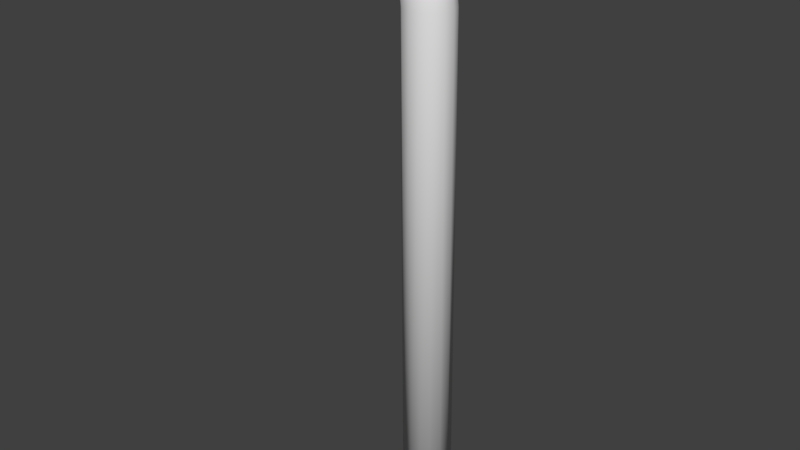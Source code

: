 # Source: Legs.blend  (saved by Blender 2.79.0; exported with 4.5.12 LTS)
import bpy
from mathutils import Matrix  # noqa: F401  (used for matrix-valued properties, if any)

bpy.ops.wm.read_factory_settings(use_empty=True)
scene = bpy.context.scene
scene.name = 'Scene'

# ---- collections
col_collection_1 = bpy.data.collections.new('Collection 1'); scene.collection.children.link(col_collection_1)

# ---- materials (node trees are filled in below, after node groups)
mat_metal = bpy.data.materials.new('Metal')
mat_metal.alpha_threshold = 0.0
mat_metal.use_transparent_shadow = False
mat_metal.roughness = 0.5

# ---- material node trees

# ---- world
world_world = bpy.data.worlds.new('World'); scene.world = world_world
world_world.color = (0.05088, 0.05088, 0.05088)
world_world.use_sun_shadow = False
world_world.sun_shadow_jitter_overblur = 0.0
world_world.cycles.sampling_method = 'MANUAL'

# ---- meshes
me_circle_001 = bpy.data.meshes.new('Circle.001')
me_circle_001.from_pydata([(-0.8829, 0.469, -0.03611), (-1.0, 0.08897, -0.03561), (-0.3946, -0.8725, -0.03611), (8.095e-06, -0.9223, -0.03561), (7.872e-06, 0.9285, -0.03561), (-0.3211, 0.8986, -0.03561), (-0.6126, 0.7608, -0.03561), (-0.9555, -0.3171, -0.03532), (-0.7289, -0.657, -0.03561), (0.3921, -0.8075, -0.03532), (0.6875, -0.5254, -0.03561), (0.8222, -0.2324, -0.03561), (0.8486, 0.08897, -0.03561), (0.7635, 0.4, -0.03561), (0.5771, 0.6632, -0.03561), (0.3119, 0.8467, -0.03561), (-0.3399, 0.9533, 0.6839), (0.001864, 0.9851, 0.6839), (-0.6502, 0.8066, 0.6839), (-0.9379, 0.4959, 0.6834), (-1.063, 0.09148, 0.6839), (-1.015, -0.3407, 0.6842), (-0.774, -0.7026, 0.6839), (-0.4182, -0.932, 0.6834), (0.001864, -0.985, 0.6839), (0.4192, -0.8628, 0.6842), (0.7337, -0.5625, 0.6839), (0.877, -0.2506, 0.6839), (0.9051, 0.09148, 0.6839), (0.8145, 0.4225, 0.6839), (0.6161, 0.7026, 0.6839), (0.3339, 0.898, 0.6839), (-0.2439, 0.9533, 1.524), (0.0746, 0.9851, 1.4), (-0.533, 0.8066, 1.636), (-0.8013, 0.496, 1.74), (-0.9178, 0.0915, 1.786), (-0.873, -0.3407, 1.769), (-0.6484, -0.7026, 1.681), (-0.317, -0.9319, 1.552), (0.0746, -0.985, 1.4), (0.4636, -0.8628, 1.249), (0.7565, -0.5625, 1.134), (0.8901, -0.2506, 1.082), (0.9163, 0.0915, 1.072), (0.8319, 0.4226, 1.105), (0.647, 0.7027, 1.177), (0.384, 0.898, 1.279), (0.002161, 0.9533, 2.345), (0.2674, 0.9851, 2.13), (-0.2387, 0.8066, 2.541), (-0.4623, 0.496, 2.722), (-0.5591, 0.09152, 2.801), (-0.5218, -0.3407, 2.771), (-0.3348, -0.7025, 2.619), (-0.05893, -0.9319, 2.394), (0.2674, -0.9849, 2.13), (0.5915, -0.8627, 1.867), (0.8354, -0.5624, 1.668), (0.9467, -0.2506, 1.578), (0.9685, 0.09152, 1.56), (0.8982, 0.4226, 1.617), (0.7442, 0.7027, 1.742), (0.5251, 0.898, 1.92), (0.6847, 0.9534, 3.191), (0.8452, 0.9851, 2.89), (0.5389, 0.8066, 3.465), (0.4033, 0.496, 3.719), (0.345, 0.09154, 3.83), (0.3677, -0.3407, 3.788), (0.4807, -0.7025, 3.575), (0.6474, -0.9319, 3.26), (0.8452, -0.9849, 2.89), (1.042, -0.8627, 2.522), (1.189, -0.5624, 2.244), (1.256, -0.2506, 2.117), (1.27, 0.09154, 2.092), (1.227, 0.4226, 2.172), (1.134, 0.7027, 2.348), (1.001, 0.8981, 2.597), (1.267, 0.9534, 3.528), (1.395, 0.9851, 3.211), (1.15, 0.8066, 3.815), (1.042, 0.496, 4.082), (0.9957, 0.09155, 4.198), (1.014, -0.3406, 4.154), (1.104, -0.7025, 3.93), (1.237, -0.9319, 3.6), (1.395, -0.9849, 3.211), (1.552, -0.8627, 2.824), (1.669, -0.5624, 2.532), (1.723, -0.2505, 2.399), (1.734, 0.09155, 2.373), (1.7, 0.4226, 2.457), (1.625, 0.7027, 2.641), (1.519, 0.8981, 2.903), (1.964, 0.9534, 3.861), (2.033, 0.9851, 3.526), (1.902, 0.8066, 4.165), (1.844, 0.496, 4.446), (1.819, 0.09157, 4.569), (1.829, -0.3406, 4.522), (1.877, -0.7025, 4.286), (1.948, -0.9319, 3.937), (2.033, -0.9849, 3.526), (2.117, -0.8627, 3.117), (2.179, -0.5624, 2.809), (2.208, -0.2505, 2.668), (2.214, 0.09157, 2.641), (2.195, 0.4226, 2.73), (2.156, 0.7027, 2.924), (2.099, 0.8981, 3.201), (2.885, 0.9534, 3.974), (2.888, 0.9852, 3.632), (2.882, 0.8067, 4.284), (2.879, 0.496, 4.572), (2.879, 0.09158, 4.697), (2.879, -0.3406, 4.649), (2.881, -0.7025, 4.408), (2.884, -0.9319, 4.052), (2.888, -0.9849, 3.632), (2.892, -0.8627, 3.215), (2.895, -0.5624, 2.901), (2.896, -0.2505, 2.757), (2.896, 0.09158, 2.729), (2.895, 0.4226, 2.82), (2.894, 0.7027, 3.018), (2.891, 0.8981, 3.3), (24.25, 0.9539, 4.168), (24.25, 0.9856, 3.826), (24.25, 0.8071, 4.478), (24.25, 0.4965, 4.766), (24.25, 0.09205, 4.891), (24.25, -0.3401, 4.843), (24.25, -0.702, 4.602), (24.25, -0.9314, 4.246), (24.25, -0.9844, 3.826), (24.26, -0.8622, 3.409), (24.26, -0.5619, 3.095), (24.26, -0.25, 2.951), (24.26, 0.09205, 2.923), (24.26, 0.4231, 3.014), (24.26, 0.7032, 3.212), (24.26, 0.8986, 3.494)], [], [(8, 2, 23, 22), (25, 26, 42, 41), (14, 15, 31, 30), (2, 3, 24, 23), (4, 5, 16, 17), (15, 4, 17, 31), (3, 9, 25, 24), (5, 6, 18, 16), (9, 10, 26, 25), (6, 0, 19, 18), (10, 11, 27, 26), (0, 1, 20, 19), (11, 12, 28, 27), (1, 7, 21, 20), (12, 13, 29, 28), (7, 8, 22, 21), (13, 14, 30, 29), (46, 47, 63, 62), (18, 19, 35, 34), (26, 27, 43, 42), (19, 20, 36, 35), (27, 28, 44, 43), (20, 21, 37, 36), (28, 29, 45, 44), (21, 22, 38, 37), (29, 30, 46, 45), (22, 23, 39, 38), (30, 31, 47, 46), (23, 24, 40, 39), (17, 16, 32, 33), (31, 17, 33, 47), (24, 25, 41, 40), (16, 18, 34, 32), (59, 60, 76, 75), (39, 40, 56, 55), (33, 32, 48, 49), (47, 33, 49, 63), (40, 41, 57, 56), (32, 34, 50, 48), (41, 42, 58, 57), (34, 35, 51, 50), (42, 43, 59, 58), (35, 36, 52, 51), (43, 44, 60, 59), (36, 37, 53, 52), (44, 45, 61, 60), (37, 38, 54, 53), (45, 46, 62, 61), (38, 39, 55, 54), (64, 66, 82, 80), (52, 53, 69, 68), (60, 61, 77, 76), (53, 54, 70, 69), (61, 62, 78, 77), (54, 55, 71, 70), (62, 63, 79, 78), (55, 56, 72, 71), (49, 48, 64, 65), (63, 49, 65, 79), (56, 57, 73, 72), (48, 50, 66, 64), (57, 58, 74, 73), (50, 51, 67, 66), (58, 59, 75, 74), (51, 52, 68, 67), (86, 87, 103, 102), (73, 74, 90, 89), (66, 67, 83, 82), (74, 75, 91, 90), (67, 68, 84, 83), (75, 76, 92, 91), (68, 69, 85, 84), (76, 77, 93, 92), (69, 70, 86, 85), (77, 78, 94, 93), (70, 71, 87, 86), (78, 79, 95, 94), (71, 72, 88, 87), (65, 64, 80, 81), (79, 65, 81, 95), (72, 73, 89, 88), (107, 108, 124, 123), (94, 95, 111, 110), (87, 88, 104, 103), (81, 80, 96, 97), (95, 81, 97, 111), (88, 89, 105, 104), (80, 82, 98, 96), (89, 90, 106, 105), (82, 83, 99, 98), (90, 91, 107, 106), (83, 84, 100, 99), (91, 92, 108, 107), (84, 85, 101, 100), (92, 93, 109, 108), (85, 86, 102, 101), (93, 94, 110, 109), (112, 114, 130, 128), (100, 101, 117, 116), (108, 109, 125, 124), (101, 102, 118, 117), (109, 110, 126, 125), (102, 103, 119, 118), (110, 111, 127, 126), (103, 104, 120, 119), (97, 96, 112, 113), (111, 97, 113, 127), (104, 105, 121, 120), (96, 98, 114, 112), (105, 106, 122, 121), (98, 99, 115, 114), (106, 107, 123, 122), (99, 100, 116, 115), (128, 130, 131, 132, 133, 134, 135, 136, 137, 138, 139, 140, 141, 142, 143, 129), (121, 122, 138, 137), (114, 115, 131, 130), (122, 123, 139, 138), (115, 116, 132, 131), (123, 124, 140, 139), (116, 117, 133, 132), (124, 125, 141, 140), (117, 118, 134, 133), (125, 126, 142, 141), (118, 119, 135, 134), (126, 127, 143, 142), (119, 120, 136, 135), (113, 112, 128, 129), (127, 113, 129, 143), (120, 121, 137, 136)])
me_circle_001.polygons.foreach_set('use_smooth', [True] * 129)
_uv = me_circle_001.uv_layers.new(name='UVMap')
_uv.uv.foreach_set('vector', [0.7333, 0.06943, 0.7428, 0.08201, 0.7046, 0.09441, 0.6945, 0.08101, 0.4342, 0.07374, 0.4483, 0.08583, 0.4271, 0.08972, 0.4076, 0.07917, 0.9243, 0.7483, 0.9157, 0.7585, 0.8779, 0.7463, 0.8871, 0.7354, 0.4636, 0.03999, 0.4637, 0.0538, 0.4269, 0.05858, 0.4269, 0.04388, 0.2847, 0.9276, 0.2811, 0.9389, 0.2518, 0.933, 0.2556, 0.921, 0.9157, 0.7585, 0.9107, 0.768, 0.8725, 0.7564, 0.8779, 0.7463, 0.4637, 0.0538, 0.4705, 0.06804, 0.4342, 0.07374, 0.4269, 0.05858, 0.2811, 0.9389, 0.2729, 0.9496, 0.2431, 0.9443, 0.2518, 0.933, 0.4705, 0.06804, 0.4838, 0.0794, 0.4483, 0.08583, 0.4342, 0.07374, 0.2729, 0.9496, 0.258, 0.96, 0.2272, 0.9554, 0.2431, 0.9443, 0.4838, 0.0794, 0.4966, 0.08511, 0.462, 0.09191, 0.4483, 0.08583, 0.6991, 0.03999, 0.709, 0.04606, 0.6686, 0.05614, 0.658, 0.04968, 0.96, 0.7252, 0.9479, 0.7306, 0.9122, 0.7166, 0.9251, 0.7108, 0.709, 0.04606, 0.7213, 0.05643, 0.6816, 0.06719, 0.6686, 0.05614, 0.9479, 0.7306, 0.9355, 0.7386, 0.899, 0.7251, 0.9122, 0.7166, 0.7213, 0.05643, 0.7333, 0.06943, 0.6945, 0.08101, 0.6816, 0.06719, 0.9355, 0.7386, 0.9243, 0.7483, 0.8871, 0.7354, 0.899, 0.7251, 0.8626, 0.726, 0.8484, 0.7346, 0.8173, 0.7198, 0.835, 0.7136, 0.2431, 0.9443, 0.2272, 0.9554, 0.1817, 0.9412, 0.2021, 0.9317, 0.4483, 0.08583, 0.462, 0.09191, 0.4432, 0.09509, 0.4271, 0.08972, 0.658, 0.04968, 0.6686, 0.05614, 0.6091, 0.07718, 0.6009, 0.06979, 0.9251, 0.7108, 0.9122, 0.7166, 0.8928, 0.7095, 0.9052, 0.7035, 0.6686, 0.05614, 0.6816, 0.06719, 0.623, 0.08787, 0.6091, 0.07718, 0.9122, 0.7166, 0.899, 0.7251, 0.8781, 0.7173, 0.8928, 0.7095, 0.6816, 0.06719, 0.6945, 0.08101, 0.6406, 0.09992, 0.623, 0.08787, 0.899, 0.7251, 0.8871, 0.7354, 0.8626, 0.726, 0.8781, 0.7173, 0.6945, 0.08101, 0.7046, 0.09441, 0.6576, 0.1107, 0.6406, 0.09992, 0.8871, 0.7354, 0.8779, 0.7463, 0.8484, 0.7346, 0.8626, 0.726, 0.7046, 0.09441, 0.7101, 0.1052, 0.6712, 0.1184, 0.6576, 0.1107, 0.2556, 0.921, 0.2518, 0.933, 0.2156, 0.9221, 0.2247, 0.912, 0.8779, 0.7463, 0.8725, 0.7564, 0.8372, 0.742, 0.8484, 0.7346, 0.4269, 0.05858, 0.4342, 0.07374, 0.4076, 0.07917, 0.3933, 0.06604, 0.2518, 0.933, 0.2431, 0.9443, 0.2021, 0.9317, 0.2156, 0.9221, 0.8808, 0.6934, 0.8688, 0.6996, 0.844, 0.6826, 0.8557, 0.6761, 0.6576, 0.1107, 0.6712, 0.1184, 0.6328, 0.1345, 0.6135, 0.1301, 0.2247, 0.912, 0.2156, 0.9221, 0.1812, 0.9062, 0.1939, 0.8988, 0.8484, 0.7346, 0.8372, 0.742, 0.8019, 0.7243, 0.8173, 0.7198, 0.3933, 0.06604, 0.4076, 0.07917, 0.379, 0.08792, 0.3597, 0.07785, 0.2156, 0.9221, 0.2021, 0.9317, 0.1643, 0.9134, 0.1812, 0.9062, 0.4076, 0.07917, 0.4271, 0.08972, 0.4021, 0.09616, 0.379, 0.08792, 0.2021, 0.9317, 0.1817, 0.9412, 0.1409, 0.9206, 0.1643, 0.9134, 0.4271, 0.08972, 0.4432, 0.09509, 0.4199, 0.1005, 0.4021, 0.09616, 0.1817, 0.9412, 0.1607, 0.9462, 0.1186, 0.9247, 0.1409, 0.9206, 0.9052, 0.7035, 0.8928, 0.7095, 0.8688, 0.6996, 0.8808, 0.6934, 0.6091, 0.07718, 0.623, 0.08787, 0.571, 0.112, 0.5564, 0.1017, 0.8928, 0.7095, 0.8781, 0.7173, 0.8528, 0.7066, 0.8688, 0.6996, 0.623, 0.08787, 0.6406, 0.09992, 0.5917, 0.1222, 0.571, 0.112, 0.8781, 0.7173, 0.8626, 0.726, 0.835, 0.7136, 0.8528, 0.7066, 0.6406, 0.09992, 0.6576, 0.1107, 0.6135, 0.1301, 0.5917, 0.1222, 0.1487, 0.8749, 0.129, 0.878, 0.1179, 0.8535, 0.1379, 0.8515, 0.5564, 0.1017, 0.571, 0.112, 0.5233, 0.1487, 0.5082, 0.1389, 0.8688, 0.6996, 0.8528, 0.7066, 0.8271, 0.6885, 0.844, 0.6826, 0.571, 0.112, 0.5917, 0.1222, 0.5467, 0.1561, 0.5233, 0.1487, 0.8528, 0.7066, 0.835, 0.7136, 0.8071, 0.6931, 0.8271, 0.6885, 0.5917, 0.1222, 0.6135, 0.1301, 0.5723, 0.1602, 0.5467, 0.1561, 0.835, 0.7136, 0.8173, 0.7198, 0.7864, 0.6958, 0.8071, 0.6931, 0.6135, 0.1301, 0.6328, 0.1345, 0.5963, 0.1599, 0.5723, 0.1602, 0.1939, 0.8988, 0.1812, 0.9062, 0.1487, 0.8749, 0.1645, 0.8718, 0.8173, 0.7198, 0.8019, 0.7243, 0.7674, 0.6963, 0.7864, 0.6958, 0.3597, 0.07785, 0.379, 0.08792, 0.3503, 0.1083, 0.3267, 0.1035, 0.1812, 0.9062, 0.1643, 0.9134, 0.129, 0.878, 0.1487, 0.8749, 0.379, 0.08792, 0.4021, 0.09616, 0.3767, 0.1126, 0.3503, 0.1083, 0.1643, 0.9134, 0.1409, 0.9206, 0.103, 0.8815, 0.129, 0.878, 0.4021, 0.09616, 0.4199, 0.1005, 0.396, 0.1151, 0.3767, 0.1126, 0.1409, 0.9206, 0.1186, 0.9247, 0.07959, 0.8839, 0.103, 0.8815, 0.533, 0.1761, 0.5592, 0.1791, 0.5473, 0.2007, 0.5207, 0.1995, 0.3503, 0.1083, 0.3767, 0.1126, 0.3656, 0.1316, 0.3387, 0.1284, 0.129, 0.878, 0.103, 0.8815, 0.09148, 0.856, 0.1179, 0.8535, 0.3767, 0.1126, 0.396, 0.1151, 0.3851, 0.1336, 0.3656, 0.1316, 0.103, 0.8815, 0.07959, 0.8839, 0.0679, 0.8579, 0.09148, 0.856, 0.396, 0.1151, 0.4113, 0.1165, 0.4005, 0.1349, 0.3851, 0.1336, 0.07959, 0.8839, 0.0622, 0.885, 0.05057, 0.8591, 0.0679, 0.8579, 0.844, 0.6826, 0.8271, 0.6885, 0.8158, 0.6715, 0.8328, 0.6659, 0.5233, 0.1487, 0.5467, 0.1561, 0.533, 0.1761, 0.5092, 0.1693, 0.8271, 0.6885, 0.8071, 0.6931, 0.7954, 0.6755, 0.8158, 0.6715, 0.5467, 0.1561, 0.5723, 0.1602, 0.5592, 0.1791, 0.533, 0.1761, 0.8071, 0.6931, 0.7864, 0.6958, 0.7742, 0.6773, 0.7954, 0.6755, 0.5723, 0.1602, 0.5963, 0.1599, 0.5838, 0.1777, 0.5592, 0.1791, 0.1645, 0.8718, 0.1487, 0.8749, 0.1379, 0.8515, 0.1541, 0.8498, 0.7864, 0.6958, 0.7674, 0.6963, 0.7548, 0.6767, 0.7742, 0.6773, 0.3267, 0.1035, 0.3503, 0.1083, 0.3387, 0.1284, 0.3144, 0.1251, 0.3749, 0.1526, 0.3904, 0.1537, 0.3899, 0.1784, 0.3744, 0.1775, 0.7954, 0.6755, 0.7742, 0.6773, 0.7629, 0.6573, 0.7845, 0.6571, 0.5592, 0.1791, 0.5838, 0.1777, 0.5724, 0.1973, 0.5473, 0.2007, 0.1541, 0.8498, 0.1379, 0.8515, 0.1281, 0.8242, 0.1447, 0.8247, 0.7742, 0.6773, 0.7548, 0.6767, 0.7429, 0.655, 0.7629, 0.6573, 0.3144, 0.1251, 0.3387, 0.1284, 0.3278, 0.1504, 0.3029, 0.1499, 0.1379, 0.8515, 0.1179, 0.8535, 0.1077, 0.8242, 0.1281, 0.8242, 0.3387, 0.1284, 0.3656, 0.1316, 0.3552, 0.1515, 0.3278, 0.1504, 0.1179, 0.8535, 0.09148, 0.856, 0.08097, 0.8247, 0.1077, 0.8242, 0.3656, 0.1316, 0.3851, 0.1336, 0.3749, 0.1526, 0.3552, 0.1515, 0.09148, 0.856, 0.0679, 0.8579, 0.05726, 0.8259, 0.08097, 0.8247, 0.3851, 0.1336, 0.4005, 0.1349, 0.3904, 0.1537, 0.3749, 0.1526, 0.0679, 0.8579, 0.05057, 0.8591, 0.03999, 0.8274, 0.05726, 0.8259, 0.8328, 0.6659, 0.8158, 0.6715, 0.8052, 0.6542, 0.8224, 0.649, 0.5092, 0.1693, 0.533, 0.1761, 0.5207, 0.1995, 0.4966, 0.1938, 0.8158, 0.6715, 0.7954, 0.6755, 0.7845, 0.6571, 0.8052, 0.6542, 0.1294, 0.7911, 0.1092, 0.7889, 0.248, 0.0414, 0.2682, 0.04357, 0.05726, 0.8259, 0.03999, 0.8274, 0.04164, 0.7896, 0.05893, 0.7878, 0.8224, 0.649, 0.8052, 0.6542, 0.805, 0.6348, 0.8221, 0.6301, 0.4966, 0.1938, 0.5207, 0.1995, 0.5235, 0.2243, 0.4996, 0.2198, 0.8052, 0.6542, 0.7845, 0.6571, 0.7844, 0.6367, 0.805, 0.6348, 0.5207, 0.1995, 0.5473, 0.2007, 0.5499, 0.224, 0.5235, 0.2243, 0.7845, 0.6571, 0.7629, 0.6573, 0.7628, 0.6355, 0.7844, 0.6367, 0.2851, 0.1498, 0.3029, 0.1499, 0.3025, 0.1809, 0.2847, 0.1838, 0.1447, 0.8247, 0.1281, 0.8242, 0.1294, 0.7911, 0.1459, 0.7939, 0.7629, 0.6573, 0.7429, 0.655, 0.7428, 0.6314, 0.7628, 0.6355, 0.3029, 0.1499, 0.3278, 0.1504, 0.3274, 0.1785, 0.3025, 0.1809, 0.1281, 0.8242, 0.1077, 0.8242, 0.1092, 0.7889, 0.1294, 0.7911, 0.3278, 0.1504, 0.3552, 0.1515, 0.3547, 0.1775, 0.3274, 0.1785, 0.1077, 0.8242, 0.08097, 0.8247, 0.08258, 0.7875, 0.1092, 0.7889, 0.3552, 0.1515, 0.3749, 0.1526, 0.3744, 0.1775, 0.3547, 0.1775, 0.08097, 0.8247, 0.05726, 0.8259, 0.05893, 0.7878, 0.08258, 0.7875, 0.8484, 0.07878, 0.8385, 0.07064, 0.836, 0.0598, 0.8451, 0.04999, 0.864, 0.04264, 0.8899, 0.03999, 0.9165, 0.04183, 0.9395, 0.04808, 0.9557, 0.0576, 0.96, 0.06872, 0.9553, 0.07709, 0.9436, 0.08404, 0.9265, 0.08873, 0.9059, 0.09059, 0.8843, 0.08939, 0.8643, 0.08529, 0.3274, 0.1785, 0.3547, 0.1775, 0.4615, 0.9349, 0.4341, 0.936, 0.1092, 0.7889, 0.08258, 0.7875, 0.2214, 0.03999, 0.248, 0.0414, 0.3547, 0.1775, 0.3744, 0.1775, 0.4812, 0.935, 0.4615, 0.9349, 0.08258, 0.7875, 0.05893, 0.7878, 0.1977, 0.04026, 0.2214, 0.03999, 0.3744, 0.1775, 0.3899, 0.1784, 0.4966, 0.9359, 0.4812, 0.935, 0.05893, 0.7878, 0.04164, 0.7896, 0.1804, 0.04212, 0.1977, 0.04026, 0.8221, 0.6301, 0.805, 0.6348, 0.9265, 0.08873, 0.9436, 0.08404, 0.4996, 0.2198, 0.5235, 0.2243, 0.7165, 0.7152, 0.6926, 0.7107, 0.805, 0.6348, 0.7844, 0.6367, 0.9059, 0.09059, 0.9265, 0.08873, 0.5235, 0.2243, 0.5499, 0.224, 0.7428, 0.7148, 0.7165, 0.7152, 0.7844, 0.6367, 0.7628, 0.6355, 0.8843, 0.08939, 0.9059, 0.09059, 0.2847, 0.1838, 0.3025, 0.1809, 0.4092, 0.9383, 0.3914, 0.9412, 0.1459, 0.7939, 0.1294, 0.7911, 0.2682, 0.04357, 0.2847, 0.04641, 0.7628, 0.6355, 0.7428, 0.6314, 0.8643, 0.08529, 0.8843, 0.08939, 0.3025, 0.1809, 0.3274, 0.1785, 0.4341, 0.936, 0.4092, 0.9383])
me_circle_001.materials.append(mat_metal)
me_circle_001.use_remesh_preserve_volume = False
me_circle_001.use_remesh_preserve_attributes = False
me_circle_001.use_mirror_vertex_groups = False
me_circle_001.update()

# ---- objects
ob_leg = bpy.data.objects.new('Leg', me_circle_001)

# ---- transforms, parenting, visibility, modifiers, constraints
ob_leg.location = (0.0119, 2.432, 1.105)
ob_leg.rotation_euler = (-0.0, 1.571, 0.0)
ob_leg.scale = (0.1377, 0.1377, 0.1377)
ob_leg.lineart.crease_threshold = 0.0

# ---- collection membership
col_collection_1.objects.link(ob_leg)

# ---- scene / render settings (as saved in the file)
scene.frame_start = 1; scene.frame_end = 250; scene.frame_set(1)
scene.render.engine = 'BLENDER_EEVEE_NEXT'
scene.render.dither_intensity = 0.0
scene.cycles.use_denoising = False
scene.cycles.samples = 128
scene.cycles.sampling_pattern = 'TABULATED_SOBOL'
scene.cycles.use_adaptive_sampling = False
scene.cycles.use_light_tree = False
scene.cycles.blur_glossy = 0.0
scene.cycles.sample_clamp_indirect = 0.0
scene.view_settings.view_transform = 'Standard'
bpy.context.view_layer.update()

# ---- added for rendering (the .blend has no active camera and no usable light): camera, sun
cam_auto = bpy.data.cameras.new('AutoCamera')
cam_auto.lens = 50.0
cam_auto.sensor_width = 36.0
cam_auto.clip_end = 1000.0
ob_auto_camera = bpy.data.objects.new('AutoCamera', cam_auto)
scene.collection.objects.link(ob_auto_camera)
ob_auto_camera.location = (3.64263, -1.52339, 2.14546)
ob_auto_camera.rotation_euler = (1.09748, -7.21219e-08, 0.694738)
scene.camera = ob_auto_camera
light_auto_sun = bpy.data.lights.new('AutoSun', 'SUN')
light_auto_sun.energy = 3.0
light_auto_sun.angle = 0.0523599
ob_auto_sun = bpy.data.objects.new('AutoSun', light_auto_sun)
scene.collection.objects.link(ob_auto_sun)
ob_auto_sun.rotation_euler = (0.872665, 0.174533, 0.523599)
bpy.context.view_layer.update()
